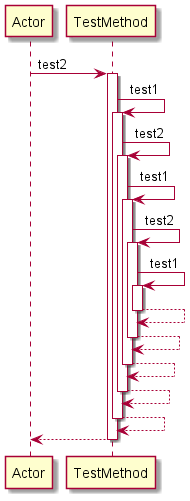

The diagram above was rendered by PlantUML. Its source (embedded in the PNG):
@startuml 
participant Actor 
Actor -> TestMethod: test2
activate TestMethod
TestMethod -> TestMethod: test1
activate TestMethod
TestMethod -> TestMethod: test2
activate TestMethod
TestMethod -> TestMethod: test1
activate TestMethod
TestMethod -> TestMethod: test2
activate TestMethod
TestMethod -> TestMethod: test1
activate TestMethod
TestMethod-->TestMethod
deactivate TestMethod
TestMethod-->TestMethod
deactivate TestMethod
TestMethod-->TestMethod
deactivate TestMethod
TestMethod-->TestMethod
deactivate TestMethod
TestMethod-->TestMethod
deactivate TestMethod
return 
@enduml